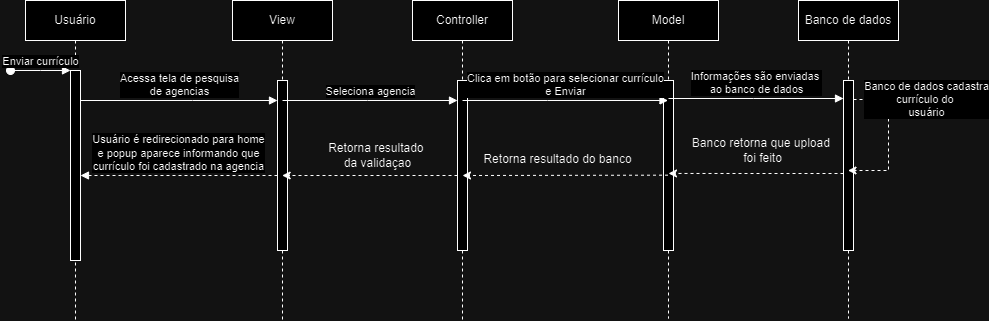

The diagram above was exported from draw.io. Its source (the exported page's mxGraphModel, read from the mxfile embedded in the PNG):
<mxGraphModel dx="1730" dy="434" grid="1" gridSize="10" guides="1" tooltips="1" connect="1" arrows="1" fold="1" page="1" pageScale="1" pageWidth="850" pageHeight="1100" math="0" shadow="0">
  <root>
    <mxCell id="0" />
    <mxCell id="1" parent="0" />
    <mxCell id="aM9ryv3xv72pqoxQDRHE-1" value="Usuário" style="shape=umlLifeline;perimeter=lifelinePerimeter;whiteSpace=wrap;html=1;container=0;dropTarget=0;collapsible=0;recursiveResize=0;outlineConnect=0;portConstraint=eastwest;newEdgeStyle={&quot;edgeStyle&quot;:&quot;elbowEdgeStyle&quot;,&quot;elbow&quot;:&quot;vertical&quot;,&quot;curved&quot;:0,&quot;rounded&quot;:0};" parent="1" vertex="1">
      <mxGeometry x="13" y="20" width="100" height="320" as="geometry" />
    </mxCell>
    <mxCell id="aM9ryv3xv72pqoxQDRHE-2" value="" style="html=1;points=[];perimeter=orthogonalPerimeter;outlineConnect=0;targetShapes=umlLifeline;portConstraint=eastwest;newEdgeStyle={&quot;edgeStyle&quot;:&quot;elbowEdgeStyle&quot;,&quot;elbow&quot;:&quot;vertical&quot;,&quot;curved&quot;:0,&quot;rounded&quot;:0};" parent="aM9ryv3xv72pqoxQDRHE-1" vertex="1">
      <mxGeometry x="45" y="70" width="10" height="190" as="geometry" />
    </mxCell>
    <mxCell id="aM9ryv3xv72pqoxQDRHE-3" value="Enviar currículo" style="html=1;verticalAlign=bottom;startArrow=oval;endArrow=block;startSize=8;edgeStyle=elbowEdgeStyle;elbow=vertical;curved=0;rounded=0;" parent="aM9ryv3xv72pqoxQDRHE-1" target="aM9ryv3xv72pqoxQDRHE-2" edge="1">
      <mxGeometry relative="1" as="geometry">
        <mxPoint x="-15" y="70" as="sourcePoint" />
      </mxGeometry>
    </mxCell>
    <mxCell id="aM9ryv3xv72pqoxQDRHE-5" value="View" style="shape=umlLifeline;perimeter=lifelinePerimeter;whiteSpace=wrap;html=1;container=0;dropTarget=0;collapsible=0;recursiveResize=0;outlineConnect=0;portConstraint=eastwest;newEdgeStyle={&quot;edgeStyle&quot;:&quot;elbowEdgeStyle&quot;,&quot;elbow&quot;:&quot;vertical&quot;,&quot;curved&quot;:0,&quot;rounded&quot;:0};" parent="1" vertex="1">
      <mxGeometry x="220" y="20" width="100" height="320" as="geometry" />
    </mxCell>
    <mxCell id="aM9ryv3xv72pqoxQDRHE-6" value="" style="html=1;points=[];perimeter=orthogonalPerimeter;outlineConnect=0;targetShapes=umlLifeline;portConstraint=eastwest;newEdgeStyle={&quot;edgeStyle&quot;:&quot;elbowEdgeStyle&quot;,&quot;elbow&quot;:&quot;vertical&quot;,&quot;curved&quot;:0,&quot;rounded&quot;:0};" parent="aM9ryv3xv72pqoxQDRHE-5" vertex="1">
      <mxGeometry x="45" y="80" width="10" height="170" as="geometry" />
    </mxCell>
    <mxCell id="aM9ryv3xv72pqoxQDRHE-7" value="Acessa tela de pesquisa&lt;div&gt;de agencias&lt;/div&gt;" style="html=1;verticalAlign=bottom;endArrow=block;edgeStyle=elbowEdgeStyle;elbow=vertical;curved=0;rounded=0;" parent="1" source="aM9ryv3xv72pqoxQDRHE-2" target="aM9ryv3xv72pqoxQDRHE-6" edge="1">
      <mxGeometry relative="1" as="geometry">
        <mxPoint x="195" y="130" as="sourcePoint" />
        <Array as="points">
          <mxPoint x="180" y="120" />
        </Array>
      </mxGeometry>
    </mxCell>
    <mxCell id="aM9ryv3xv72pqoxQDRHE-9" value="Usuário é redirecionado para home&lt;div&gt;e popup aparece informando que&lt;/div&gt;&lt;div&gt;currículo foi cadastrado na agencia&lt;/div&gt;" style="html=1;verticalAlign=bottom;endArrow=block;edgeStyle=elbowEdgeStyle;elbow=vertical;curved=0;rounded=0;dashed=1;" parent="1" target="aM9ryv3xv72pqoxQDRHE-2" edge="1">
      <mxGeometry relative="1" as="geometry">
        <mxPoint x="265" y="195" as="sourcePoint" />
        <Array as="points">
          <mxPoint x="190" y="195" />
        </Array>
        <mxPoint x="110" y="200" as="targetPoint" />
        <mxPoint as="offset" />
      </mxGeometry>
    </mxCell>
    <mxCell id="luFy7N1XxR-tdZ3YcyyP-1" value="Controller" style="shape=umlLifeline;perimeter=lifelinePerimeter;whiteSpace=wrap;html=1;container=0;dropTarget=0;collapsible=0;recursiveResize=0;outlineConnect=0;portConstraint=eastwest;newEdgeStyle={&quot;edgeStyle&quot;:&quot;elbowEdgeStyle&quot;,&quot;elbow&quot;:&quot;vertical&quot;,&quot;curved&quot;:0,&quot;rounded&quot;:0};" parent="1" vertex="1">
      <mxGeometry x="400" y="20" width="100" height="320" as="geometry" />
    </mxCell>
    <mxCell id="luFy7N1XxR-tdZ3YcyyP-2" value="" style="html=1;points=[];perimeter=orthogonalPerimeter;outlineConnect=0;targetShapes=umlLifeline;portConstraint=eastwest;newEdgeStyle={&quot;edgeStyle&quot;:&quot;elbowEdgeStyle&quot;,&quot;elbow&quot;:&quot;vertical&quot;,&quot;curved&quot;:0,&quot;rounded&quot;:0};" parent="luFy7N1XxR-tdZ3YcyyP-1" vertex="1">
      <mxGeometry x="45" y="80" width="10" height="170" as="geometry" />
    </mxCell>
    <mxCell id="luFy7N1XxR-tdZ3YcyyP-3" value="Model" style="shape=umlLifeline;perimeter=lifelinePerimeter;whiteSpace=wrap;html=1;container=0;dropTarget=0;collapsible=0;recursiveResize=0;outlineConnect=0;portConstraint=eastwest;newEdgeStyle={&quot;edgeStyle&quot;:&quot;elbowEdgeStyle&quot;,&quot;elbow&quot;:&quot;vertical&quot;,&quot;curved&quot;:0,&quot;rounded&quot;:0};" parent="1" vertex="1">
      <mxGeometry x="606" y="20" width="100" height="318" as="geometry" />
    </mxCell>
    <mxCell id="luFy7N1XxR-tdZ3YcyyP-4" value="" style="html=1;points=[];perimeter=orthogonalPerimeter;outlineConnect=0;targetShapes=umlLifeline;portConstraint=eastwest;newEdgeStyle={&quot;edgeStyle&quot;:&quot;elbowEdgeStyle&quot;,&quot;elbow&quot;:&quot;vertical&quot;,&quot;curved&quot;:0,&quot;rounded&quot;:0};" parent="luFy7N1XxR-tdZ3YcyyP-3" vertex="1">
      <mxGeometry x="45" y="80" width="10" height="170" as="geometry" />
    </mxCell>
    <mxCell id="luFy7N1XxR-tdZ3YcyyP-6" value="Seleciona agencia" style="html=1;verticalAlign=bottom;endArrow=block;edgeStyle=elbowEdgeStyle;elbow=horizontal;curved=0;rounded=0;" parent="1" target="luFy7N1XxR-tdZ3YcyyP-2" edge="1">
      <mxGeometry relative="1" as="geometry">
        <mxPoint x="270" y="120" as="sourcePoint" />
        <Array as="points">
          <mxPoint x="355" y="120" />
        </Array>
        <mxPoint x="440" y="120" as="targetPoint" />
      </mxGeometry>
    </mxCell>
    <mxCell id="luFy7N1XxR-tdZ3YcyyP-7" value="Clica em botão para selecionar currículo&lt;div&gt;e Enviar&lt;/div&gt;" style="html=1;verticalAlign=bottom;endArrow=block;edgeStyle=elbowEdgeStyle;elbow=horizontal;curved=0;rounded=0;" parent="1" target="luFy7N1XxR-tdZ3YcyyP-3" edge="1">
      <mxGeometry relative="1" as="geometry">
        <mxPoint x="450" y="120" as="sourcePoint" />
        <Array as="points">
          <mxPoint x="535" y="120" />
        </Array>
        <mxPoint x="625" y="120" as="targetPoint" />
      </mxGeometry>
    </mxCell>
    <mxCell id="luFy7N1XxR-tdZ3YcyyP-8" value="Banco de dados" style="shape=umlLifeline;perimeter=lifelinePerimeter;whiteSpace=wrap;html=1;container=0;dropTarget=0;collapsible=0;recursiveResize=0;outlineConnect=0;portConstraint=eastwest;newEdgeStyle={&quot;edgeStyle&quot;:&quot;elbowEdgeStyle&quot;,&quot;elbow&quot;:&quot;vertical&quot;,&quot;curved&quot;:0,&quot;rounded&quot;:0};" parent="1" vertex="1">
      <mxGeometry x="786" y="20" width="100" height="318" as="geometry" />
    </mxCell>
    <mxCell id="luFy7N1XxR-tdZ3YcyyP-9" value="" style="html=1;points=[];perimeter=orthogonalPerimeter;outlineConnect=0;targetShapes=umlLifeline;portConstraint=eastwest;newEdgeStyle={&quot;edgeStyle&quot;:&quot;elbowEdgeStyle&quot;,&quot;elbow&quot;:&quot;vertical&quot;,&quot;curved&quot;:0,&quot;rounded&quot;:0};" parent="luFy7N1XxR-tdZ3YcyyP-8" vertex="1">
      <mxGeometry x="45" y="80" width="10" height="170" as="geometry" />
    </mxCell>
    <mxCell id="luFy7N1XxR-tdZ3YcyyP-10" value="Informações são enviadas&amp;nbsp;&lt;div&gt;ao banco de dados&lt;/div&gt;" style="html=1;verticalAlign=bottom;endArrow=block;edgeStyle=elbowEdgeStyle;elbow=horizontal;curved=0;rounded=0;" parent="1" edge="1">
      <mxGeometry relative="1" as="geometry">
        <mxPoint x="656" y="118" as="sourcePoint" />
        <Array as="points">
          <mxPoint x="741" y="118" />
        </Array>
        <mxPoint x="831" y="118" as="targetPoint" />
      </mxGeometry>
    </mxCell>
    <mxCell id="luFy7N1XxR-tdZ3YcyyP-14" style="edgeStyle=elbowEdgeStyle;rounded=0;orthogonalLoop=1;jettySize=auto;html=1;elbow=horizontal;curved=0;entryX=0.5;entryY=0.235;entryDx=0;entryDy=0;entryPerimeter=0;dashed=1;" parent="1" edge="1">
      <mxGeometry relative="1" as="geometry">
        <mxPoint x="831" y="192.99666666666673" as="sourcePoint" />
        <mxPoint x="656" y="192.95000000000005" as="targetPoint" />
      </mxGeometry>
    </mxCell>
    <mxCell id="luFy7N1XxR-tdZ3YcyyP-15" style="edgeStyle=elbowEdgeStyle;rounded=0;orthogonalLoop=1;jettySize=auto;html=1;elbow=vertical;curved=0;dashed=1;" parent="1" edge="1">
      <mxGeometry relative="1" as="geometry">
        <mxPoint x="655.5" y="194.66666666666674" as="sourcePoint" />
        <mxPoint x="450" y="195" as="targetPoint" />
      </mxGeometry>
    </mxCell>
    <mxCell id="luFy7N1XxR-tdZ3YcyyP-16" style="edgeStyle=elbowEdgeStyle;rounded=0;orthogonalLoop=1;jettySize=auto;html=1;elbow=vertical;curved=0;dashed=1;" parent="1" edge="1">
      <mxGeometry relative="1" as="geometry">
        <mxPoint x="445" y="194.99666666666673" as="sourcePoint" />
        <mxPoint x="269.6666666666665" y="194.99666666666673" as="targetPoint" />
      </mxGeometry>
    </mxCell>
    <mxCell id="luFy7N1XxR-tdZ3YcyyP-18" value="" style="endArrow=classic;html=1;rounded=0;dashed=1;" parent="1" target="luFy7N1XxR-tdZ3YcyyP-8" edge="1">
      <mxGeometry width="50" height="50" relative="1" as="geometry">
        <mxPoint x="841" y="119" as="sourcePoint" />
        <mxPoint x="916" y="168" as="targetPoint" />
        <Array as="points">
          <mxPoint x="876" y="119" />
          <mxPoint x="876" y="190" />
        </Array>
      </mxGeometry>
    </mxCell>
    <mxCell id="luFy7N1XxR-tdZ3YcyyP-19" value="Banco de dados cadastra&lt;div&gt;currículo do&amp;nbsp;&lt;/div&gt;&lt;div&gt;usuário&lt;/div&gt;" style="edgeLabel;html=1;align=center;verticalAlign=middle;resizable=0;points=[];" parent="luFy7N1XxR-tdZ3YcyyP-18" vertex="1" connectable="0">
      <mxGeometry x="-0.6006" y="1" relative="1" as="geometry">
        <mxPoint x="43" as="offset" />
      </mxGeometry>
    </mxCell>
    <mxCell id="luFy7N1XxR-tdZ3YcyyP-20" value="Banco retorna que upload&amp;nbsp;&lt;div&gt;foi feito&lt;/div&gt;" style="text;html=1;align=center;verticalAlign=middle;resizable=0;points=[];autosize=1;strokeColor=none;fillColor=none;" parent="1" vertex="1">
      <mxGeometry x="670" y="150" width="160" height="40" as="geometry" />
    </mxCell>
    <mxCell id="luFy7N1XxR-tdZ3YcyyP-22" value="Retorna resultado do banco" style="text;html=1;align=center;verticalAlign=middle;resizable=0;points=[];autosize=1;strokeColor=none;fillColor=none;" parent="1" vertex="1">
      <mxGeometry x="460" y="164" width="170" height="30" as="geometry" />
    </mxCell>
    <mxCell id="luFy7N1XxR-tdZ3YcyyP-24" value="Retorna resultado&amp;nbsp;&lt;div&gt;da validaçao&lt;/div&gt;" style="text;html=1;align=center;verticalAlign=middle;resizable=0;points=[];autosize=1;strokeColor=none;fillColor=none;" parent="1" vertex="1">
      <mxGeometry x="305" y="155" width="120" height="40" as="geometry" />
    </mxCell>
  </root>
</mxGraphModel>